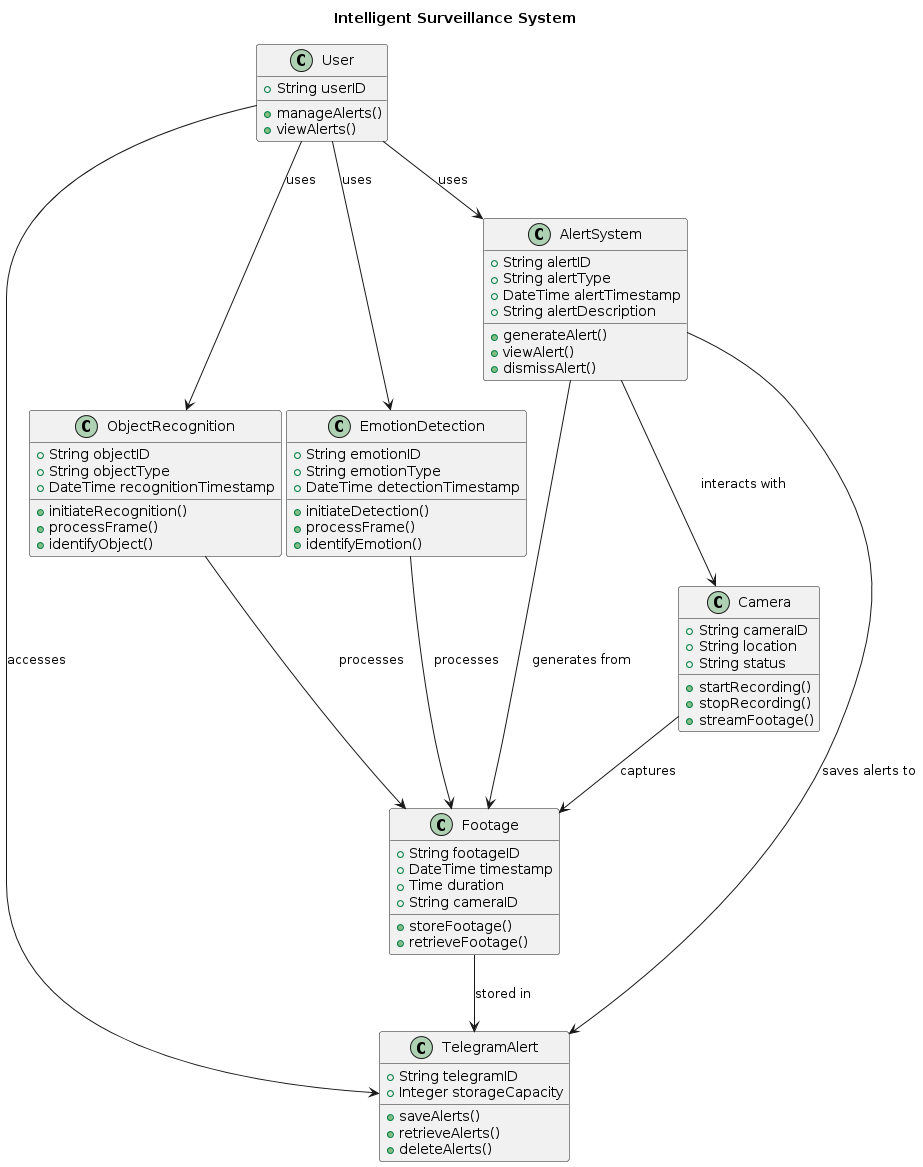

The diagram above was rendered by PlantUML. Its source (embedded in the PNG):
@startuml
title Intelligent Surveillance System

class User {
  +String userID
  +manageAlerts()
  +viewAlerts()
}

class AlertSystem {
  +String alertID
  +String alertType
  +DateTime alertTimestamp
  +String alertDescription
  +generateAlert()
  +viewAlert()
  +dismissAlert()
}

class ObjectRecognition {
  +String objectID
  +String objectType
  +DateTime recognitionTimestamp
  +initiateRecognition()
  +processFrame()
  +identifyObject()
}

class EmotionDetection {
  +String emotionID
  +String emotionType
  +DateTime detectionTimestamp
  +initiateDetection()
  +processFrame()
  +identifyEmotion()
}

class Camera {
  +String cameraID
  +String location
  +String status
  +startRecording()
  +stopRecording()
  +streamFootage()
}

class Footage {
  +String footageID
  +DateTime timestamp
  +Time duration
  +String cameraID
  +storeFootage()
  +retrieveFootage()
}

class TelegramAlert {
  +String telegramID
  +Integer storageCapacity
  +saveAlerts()
  +retrieveAlerts()
  +deleteAlerts()
}

User --> AlertSystem : uses
User --> ObjectRecognition : uses
User --> EmotionDetection : uses
AlertSystem --> Footage : generates from
AlertSystem --> Camera : interacts with
AlertSystem --> TelegramAlert : saves alerts to
ObjectRecognition --> Footage : processes
EmotionDetection --> Footage : processes
Camera --> Footage : captures
Footage --> TelegramAlert : stored in
User --> TelegramAlert : accesses
@enduml